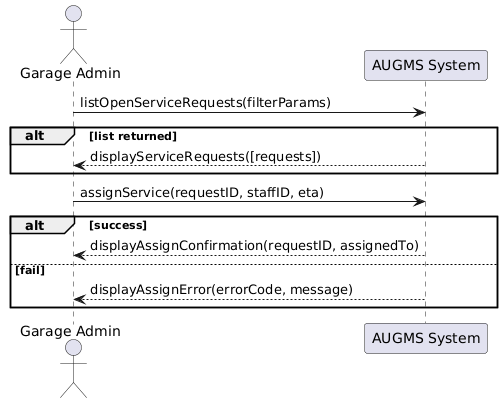

The diagram above was rendered by PlantUML. Its source (embedded in the PNG):
@startuml
actor "Garage Admin" as Admin
participant "AUGMS System" as System

Admin -> System : listOpenServiceRequests(filterParams)
alt list returned
  System --> Admin : displayServiceRequests([requests])
end

Admin -> System : assignService(requestID, staffID, eta)
alt success
  System --> Admin : displayAssignConfirmation(requestID, assignedTo)
else fail
  System --> Admin : displayAssignError(errorCode, message)
end
@enduml